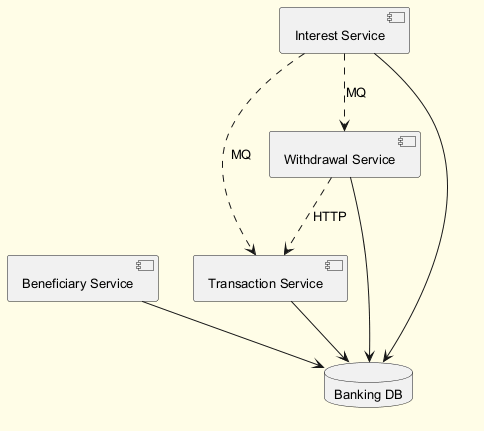

The diagram above was rendered by PlantUML. Its source (embedded in the PNG):
@startuml
skinparam backgroundColor #FFFDE7
skinparam classBackgroundColor #FFF9C4
skinparam classBorderColor #F57F17
skinparam defaultFontSize 13
component "Withdrawal Service" as C_WithdrawalService
component "Beneficiary Service" as C_BeneficiaryService
component "Interest Service" as C_InterestService
component "Transaction Service" as C_TransactionService
database "Banking DB" as DB_banking
C_WithdrawalService --> DB_banking
C_BeneficiaryService --> DB_banking
C_InterestService --> DB_banking
C_TransactionService --> DB_banking
C_InterestService ..> C_WithdrawalService : MQ
C_WithdrawalService ..> C_TransactionService : HTTP
C_InterestService ..> C_TransactionService : MQ
@enduml